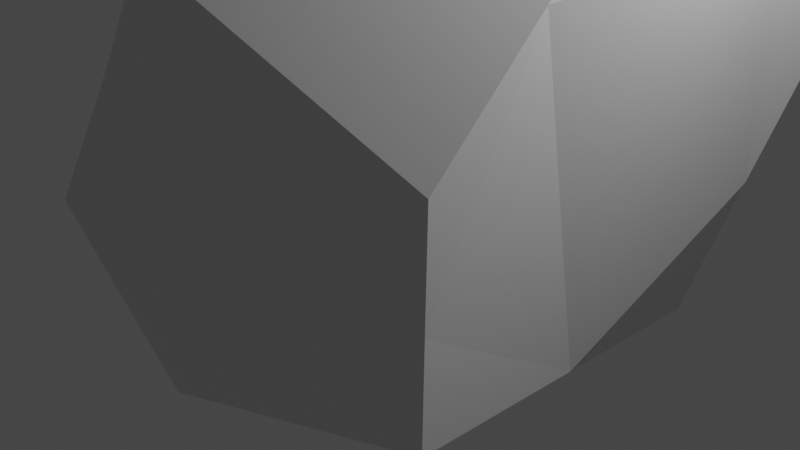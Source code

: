 # Source: rock-1.blend  (saved by Blender 2.80.75; exported with 4.5.12 LTS)
import bpy
from mathutils import Matrix  # noqa: F401  (used for matrix-valued properties, if any)

bpy.ops.wm.read_factory_settings(use_empty=True)
scene = bpy.context.scene
scene.name = 'Scene'

# ---- collections
col_collection = bpy.data.collections.new('Collection'); scene.collection.children.link(col_collection)

# ---- materials (node trees are filled in below, after node groups)
mat_material = bpy.data.materials.new('Material')
mat_material.alpha_threshold = 0.0
mat_material.use_transparent_shadow = False
mat_material.line_color = (0.0, 0.0, 0.0, 1.0)

# ---- material node trees
mat_material.use_nodes = True; mat_material.node_tree.nodes.clear()
_N = mat_material.node_tree.nodes; _L = mat_material.node_tree.links
n0 = _N.new('ShaderNodeOutputMaterial'); n0.name = 'Material Output'; n0.location = (300, 300)
n1 = _N.new('ShaderNodeBsdfPrincipled'); n1.name = 'Principled BSDF'; n1.location = (10, 300)
n1.distribution = 'GGX'
n1.subsurface_method = 'BURLEY'
n1.inputs[2].default_value = 0.4
n1.inputs[3].default_value = 1.45
n1.inputs[27].default_value = (0.0, 0.0, 0.0, 1.0)
n1.inputs[28].default_value = 1.0
_L.new(n1.outputs[0], n0.inputs[0])
n0.is_active_output = True

# ---- world
world_world = bpy.data.worlds.new('World'); scene.world = world_world
world_world.use_nodes = True; world_world.node_tree.nodes.clear()
_N = world_world.node_tree.nodes; _L = world_world.node_tree.links
n0 = _N.new('ShaderNodeOutputWorld'); n0.name = 'World Output'; n0.location = (300, 300)
n1 = _N.new('ShaderNodeBackground'); n1.name = 'Background'; n1.location = (10, 300)
n1.inputs[0].default_value = (0.05088, 0.05088, 0.05088, 1.0)
_L.new(n1.outputs[0], n0.inputs[0])
n0.is_active_output = True
world_world.color = (0.05088, 0.05088, 0.05088)
world_world.use_sun_shadow = False
world_world.sun_shadow_jitter_overblur = 0.0

# ---- cameras
cam_camera = bpy.data.cameras.new('Camera')
cam_camera.clip_end = 100.0
cam_camera.ortho_scale = 7.314

# ---- lights
light_light = bpy.data.lights.new('Light', 'POINT')
light_light.transmission_factor = 0.0
light_light.energy = 1000.0
light_light.shadow_soft_size = 0.1
light_light.shadow_maximum_resolution = 0.006
light_light.use_absolute_resolution = True

# ---- meshes
me_cube = bpy.data.meshes.new('Cube')
me_cube.from_pydata([(2.178, 1.871, -0.8768), (2.646, -2.258, -0.2815), (-1.951, 2.56, -0.752), (-2.09, -0.858, 4.21), (2.879, 2.539, 1.976), (2.879, 0.8392, 4.249), (1.553, 2.539, 4.249), (-2.48, 0.07887, -0.9154), (-0.2611, -2.566, -1.022), (-0.9308, -3.082, 0.8848), (-2.727, -1.553, 1.114), (-2.643, 2.611, 2.368), (-2.643, 1.536, 4.373), (-1.291, 2.611, 4.373), (2.859, -2.437, 1.977), (2.935, -0.3832, 4.105), (0.04994, -2.206, 4.135), (0.4207, -2.868, 3.18), (0.1137, 2.216, -0.8144), (2.529, 2.205, 0.5495), (2.752, -2.348, 0.8476), (-2.297, 2.585, 0.808), (1.192, -2.412, -0.6518), (2.412, -0.1932, -0.5792), (-2.409, -1.206, 2.662), (0.1309, 2.575, 4.311), (2.216, 1.689, 4.249), (2.879, 1.689, 3.112), (2.216, 2.539, 3.112), (-2.215, 1.319, -0.8337), (-0.2551, -2.975, 2.032), (-1.829, -2.318, 0.9993), (-0.5959, -2.824, -0.06866), (-1.37, -1.243, -0.9688), (-2.603, -0.7372, 0.09919), (-2.367, 0.3388, 4.292), (-1.967, 2.073, 4.373), (-1.967, 2.611, 3.371), (-2.643, 2.073, 3.371), (2.907, 0.228, 4.177), (-1.02, -1.532, 4.173), (0.2353, -2.537, 3.657), (1.492, -1.295, 4.12), (2.897, -1.41, 3.041), (1.64, -2.653, 2.578), (1.566, -1.974, 3.349), (-1.6, -1.781, 0.01526)], [], [(5, 27, 26), (46, 31, 10, 34), (13, 37, 36), (45, 44, 14, 43), (2, 18, 0, 23, 1, 22, 8, 33, 7, 29), (2, 21, 11, 37, 13, 25, 6, 28, 4, 19, 0, 18), (2, 29, 7, 34, 10, 24, 3, 35, 12, 38, 11, 21), (3, 24, 10, 31, 9, 30, 17, 41, 16, 40), (6, 25, 13, 36, 12, 35, 3, 40, 16, 42, 15, 39, 5, 26), (0, 19, 4, 27, 5, 39, 15, 43, 14, 20, 1, 23), (1, 20, 14, 44, 17, 30, 9, 32, 8, 22), (42, 45, 43, 15), (16, 41, 45, 42), (41, 17, 44, 45), (36, 38, 12), (36, 37, 38), (37, 11, 38), (33, 46, 34, 7), (8, 32, 46, 33), (32, 9, 31, 46), (26, 28, 6), (26, 27, 28), (27, 4, 28)])
_uv = me_cube.uv_layers.new(name='UVMap')
_uv.uv.foreach_set('vector', [0.375, 0.5824, 0.3003, 0.5412, 0.625, 0.6291, 0.4138, 0.5108, 0.4525, 0.494, 0.4659, 0.5431, 0.4205, 0.6079, 0.875, 0.5762, 0.816, 0.5381, 0.75, 0.6309, 0.5208, 0.4019, 0.5417, 0.2904, 0.5117, 0.25, 0.4434, 0.4461, 0.375, 0.75, 0.5, 0.75, 0.625, 0.75, 0.625, 0.875, 0.625, 1.0, 0.5586, 1.0, 0.4923, 1.0, 0.4336, 0.9136, 0.375, 0.8272, 0.375, 0.7886, 0.625, 0.5, 0.691, 0.5, 0.7569, 0.5, 0.816, 0.5381, 0.875, 0.5762, 0.875, 0.626, 0.875, 0.6759, 0.8003, 0.7129, 0.7256, 0.75, 0.6753, 0.75, 0.625, 0.75, 0.625, 0.625, 0.375, 0.75, 0.375, 0.7114, 0.375, 0.6728, 0.4205, 0.6079, 0.4659, 0.5431, 0.5455, 0.5808, 0.625, 0.6185, 0.625, 0.652, 0.625, 0.6855, 0.566, 0.7178, 0.5069, 0.75, 0.441, 0.75, 0.625, 0.6185, 0.5455, 0.5808, 0.4659, 0.5431, 0.4525, 0.494, 0.4392, 0.4448, 0.5054, 0.3878, 0.5717, 0.3308, 0.5983, 0.3578, 0.625, 0.3848, 0.625, 0.5016, 0.4491, 0.0, 0.499, 0.0, 0.5488, 0.0, 0.5869, 0.03224, 0.625, 0.06447, 0.625, 0.09799, 0.625, 0.1315, 0.5497, 0.173, 0.4743, 0.2145, 0.4247, 0.1784, 0.375, 0.1422, 0.375, 0.1123, 0.375, 0.08237, 0.4121, 0.04118, 0.125, 0.5, 0.1753, 0.5, 0.2256, 0.5, 0.3003, 0.5412, 0.375, 0.5824, 0.375, 0.6123, 0.375, 0.6422, 0.3184, 0.6961, 0.2617, 0.75, 0.1934, 0.75, 0.125, 0.75, 0.125, 0.625, 0.375, 0.25, 0.4434, 0.25, 0.5117, 0.25, 0.5417, 0.2904, 0.5717, 0.3308, 0.5054, 0.3878, 0.4392, 0.4448, 0.4071, 0.4138, 0.375, 0.3827, 0.375, 0.3164, 0.5, 0.5135, 0.5208, 0.4019, 0.4434, 0.4461, 0.375, 0.6422, 0.625, 0.3848, 0.5983, 0.3578, 0.5208, 0.4019, 0.5, 0.5135, 0.5983, 0.3578, 0.5717, 0.3308, 0.5417, 0.2904, 0.5208, 0.4019, 0.75, 0.6309, 0.691, 0.5928, 0.625, 0.6855, 0.75, 0.6309, 0.816, 0.5381, 0.691, 0.5928, 0.816, 0.5381, 0.7569, 0.5, 0.691, 0.5928, 0.375, 0.5277, 0.4138, 0.5108, 0.4205, 0.6079, 0.375, 0.6728, 0.375, 0.3827, 0.4071, 0.4138, 0.4138, 0.5108, 0.375, 0.5277, 0.4071, 0.4138, 0.4392, 0.4448, 0.4525, 0.494, 0.4138, 0.5108, 0.625, 0.6291, 0.5503, 0.5879, 0.875, 0.6759, 0.625, 0.6291, 0.3003, 0.5412, 0.5503, 0.5879, 0.3003, 0.5412, 0.2256, 0.5, 0.5503, 0.5879])
_ca = me_cube.color_attributes.new('Col', 'BYTE_COLOR', 'CORNER')
_ca.data.foreach_set('color', [0.2747, 0.2747, 0.2747, 1.0, 0.4735, 0.4735, 0.4735, 1.0, 0.4678, 0.4678, 0.4678, 1.0, 0.04374, 0.04374, 0.04374, 1.0, 0.1746, 0.1746, 0.1746, 1.0, 0.09531, 0.09531, 0.09531, 1.0, 0.1384, 0.1384, 0.1384, 1.0, 0.2961, 0.2961, 0.2961, 1.0, 0.4072, 0.4072, 0.4072, 1.0, 0.5029, 0.5029, 0.5029, 1.0, 0.1845, 0.1845, 0.1845, 1.0, 0.1529, 0.1529, 0.1529, 1.0, 0.107, 0.107, 0.107, 1.0, 0.2831, 0.2831, 0.2831, 1.0, 0.05448, 0.05448, 0.05448, 1.0, 0.07421, 0.07421, 0.07421, 1.0, 0.02416, 0.02416, 0.02416, 1.0, 0.07421, 0.07421, 0.07421, 1.0, 0.06301, 0.06301, 0.06301, 1.0, 0.1221, 0.1221, 0.1221, 1.0, 0.1329, 0.1329, 0.1329, 1.0, 0.1384, 0.1384, 0.1384, 1.0, 0.08438, 0.08438, 0.08438, 1.0, 0.1274, 0.1274, 0.1274, 1.0, 0.05448, 0.05448, 0.05448, 1.0, 0.2623, 0.2623, 0.2623, 1.0, 0.09759, 0.09759, 0.09759, 1.0, 0.4072, 0.4072, 0.4072, 1.0, 0.2961, 0.2961, 0.2961, 1.0, 0.3564, 0.3564, 0.3564, 1.0, 0.3185, 0.3185, 0.3185, 1.0, 0.4342, 0.4342, 0.4342, 1.0, 0.1413, 0.1413, 0.1413, 1.0, 0.2423, 0.2423, 0.2423, 1.0, 0.02416, 0.02416, 0.02416, 1.0, 0.07421, 0.07421, 0.07421, 1.0, 0.05448, 0.05448, 0.05448, 1.0, 0.1274, 0.1274, 0.1274, 1.0, 0.08438, 0.08438, 0.08438, 1.0, 0.1384, 0.1384, 0.1384, 1.0, 0.09531, 0.09531, 0.09531, 1.0, 0.3325, 0.3325, 0.3325, 1.0, 0.09759, 0.09759, 0.09759, 1.0, 0.491, 0.491, 0.491, 1.0, 0.2874, 0.2874, 0.2874, 1.0, 0.5333, 0.5333, 0.5333, 1.0, 0.09759, 0.09759, 0.09759, 1.0, 0.2623, 0.2623, 0.2623, 1.0, 0.09759, 0.09759, 0.09759, 1.0, 0.3325, 0.3325, 0.3325, 1.0, 0.09531, 0.09531, 0.09531, 1.0, 0.1746, 0.1746, 0.1746, 1.0, 0.08022, 0.08022, 0.08022, 1.0, 0.1529, 0.1529, 0.1529, 1.0, 0.0382, 0.0382, 0.0382, 1.0, 0.1329, 0.1329, 0.1329, 1.0, 0.159, 0.159, 0.159, 1.0, 0.305, 0.305, 0.305, 1.0, 0.3185, 0.3185, 0.3185, 1.0, 0.3564, 0.3564, 0.3564, 1.0, 0.2961, 0.2961, 0.2961, 1.0, 0.5029, 0.5029, 0.5029, 1.0, 0.2874, 0.2874, 0.2874, 1.0, 0.491, 0.491, 0.491, 1.0, 0.09759, 0.09759, 0.09759, 1.0, 0.305, 0.305, 0.305, 1.0, 0.159, 0.159, 0.159, 1.0, 0.2462, 0.2462, 0.2462, 1.0, 0.1946, 0.1946, 0.1946, 1.0, 0.3564, 0.3564, 0.3564, 1.0, 0.2747, 0.2747, 0.2747, 1.0, 0.4678, 0.4678, 0.4678, 1.0, 0.02416, 0.02416, 0.02416, 1.0, 0.2423, 0.2423, 0.2423, 1.0, 0.1413, 0.1413, 0.1413, 1.0, 0.4735, 0.4735, 0.4735, 1.0, 0.2747, 0.2747, 0.2747, 1.0, 0.3564, 0.3564, 0.3564, 1.0, 0.1946, 0.1946, 0.1946, 1.0, 0.2831, 0.2831, 0.2831, 1.0, 0.107, 0.107, 0.107, 1.0, 0.15, 0.15, 0.15, 1.0, 0.06301, 0.06301, 0.06301, 1.0, 0.07421, 0.07421, 0.07421, 1.0, 0.06301, 0.06301, 0.06301, 1.0, 0.15, 0.15, 0.15, 1.0, 0.107, 0.107, 0.107, 1.0, 0.1529, 0.1529, 0.1529, 1.0, 0.0382, 0.0382, 0.0382, 1.0, 0.1529, 0.1529, 0.1529, 1.0, 0.08022, 0.08022, 0.08022, 1.0, 0.227, 0.227, 0.227, 1.0, 0.1329, 0.1329, 0.1329, 1.0, 0.1221, 0.1221, 0.1221, 1.0, 0.2462, 0.2462, 0.2462, 1.0, 0.1845, 0.1845, 0.1845, 1.0, 0.2831, 0.2831, 0.2831, 1.0, 0.1946, 0.1946, 0.1946, 1.0, 0.159, 0.159, 0.159, 1.0, 0.1329, 0.1329, 0.1329, 1.0, 0.1845, 0.1845, 0.1845, 1.0, 0.2462, 0.2462, 0.2462, 1.0, 0.1329, 0.1329, 0.1329, 1.0, 0.0382, 0.0382, 0.0382, 1.0, 0.1529, 0.1529, 0.1529, 1.0, 0.1845, 0.1845, 0.1845, 1.0, 0.5029, 0.5029, 0.5029, 1.0, 0.5333, 0.5333, 0.5333, 1.0, 0.2874, 0.2874, 0.2874, 1.0, 0.5029, 0.5029, 0.5029, 1.0, 0.4072, 0.4072, 0.4072, 1.0, 0.5333, 0.5333, 0.5333, 1.0, 0.4072, 0.4072, 0.4072, 1.0, 0.09759, 0.09759, 0.09759, 1.0, 0.5333, 0.5333, 0.5333, 1.0, 0.1384, 0.1384, 0.1384, 1.0, 0.04374, 0.04374, 0.04374, 1.0, 0.1384, 0.1384, 0.1384, 1.0, 0.08438, 0.08438, 0.08438, 1.0, 0.1329, 0.1329, 0.1329, 1.0, 0.227, 0.227, 0.227, 1.0, 0.04374, 0.04374, 0.04374, 1.0, 0.1384, 0.1384, 0.1384, 1.0, 0.227, 0.227, 0.227, 1.0, 0.08022, 0.08022, 0.08022, 1.0, 0.1746, 0.1746, 0.1746, 1.0, 0.04374, 0.04374, 0.04374, 1.0, 0.4678, 0.4678, 0.4678, 1.0, 0.4342, 0.4342, 0.4342, 1.0, 0.3185, 0.3185, 0.3185, 1.0, 0.4678, 0.4678, 0.4678, 1.0, 0.4735, 0.4735, 0.4735, 1.0, 0.4342, 0.4342, 0.4342, 1.0, 0.4735, 0.4735, 0.4735, 1.0, 0.1413, 0.1413, 0.1413, 1.0, 0.4342, 0.4342, 0.4342, 1.0])
me_cube.materials.append(mat_material)
me_cube.use_remesh_preserve_volume = False
me_cube.use_remesh_preserve_attributes = False
me_cube.use_mirror_vertex_groups = False
me_cube.update()

# ---- objects
ob_cube = bpy.data.objects.new('Cube', me_cube)
ob_light = bpy.data.objects.new('Light', light_light)
ob_camera = bpy.data.objects.new('Camera', cam_camera)

# ---- transforms, parenting, visibility, modifiers, constraints
ob_cube.location = (0.0, 0.0, 0.0)
ob_cube.lock_rotations_4d = False
ob_cube.empty_display_type = 'ARROWS'
ob_cube.lineart.crease_threshold = 0.0
ob_light.location = (4.076, 1.005, 5.904)
ob_light.rotation_euler = (0.6503, 0.05522, 1.866)
ob_light.lock_rotations_4d = False
ob_light.empty_display_type = 'ARROWS'
ob_light.color = (0.0, 0.0, 0.0, 0.0)
ob_light.lineart.crease_threshold = 0.0
ob_camera.location = (7.359, -6.926, 4.958)
ob_camera.rotation_euler = (1.109, 0.0, 0.8149)
ob_camera.lock_rotations_4d = False
ob_camera.empty_display_type = 'ARROWS'
ob_camera.color = (0.0, 0.0, 0.0, 0.0)
ob_camera.display_type = 'WIRE'
ob_camera.lineart.crease_threshold = 0.0

# ---- collection membership
col_collection.objects.link(ob_cube)
col_collection.objects.link(ob_light)
col_collection.objects.link(ob_camera)

# ---- scene / render settings (as saved in the file)
scene.camera = ob_camera
scene.frame_start = 1; scene.frame_end = 250; scene.frame_set(13)
scene.render.engine = 'BLENDER_EEVEE_NEXT'
scene.cycles.use_denoising = False
scene.cycles.samples = 128
scene.cycles.sampling_pattern = 'TABULATED_SOBOL'
scene.cycles.use_adaptive_sampling = False
scene.cycles.use_light_tree = False
scene.view_settings.view_transform = 'Filmic'
bpy.context.view_layer.update()
